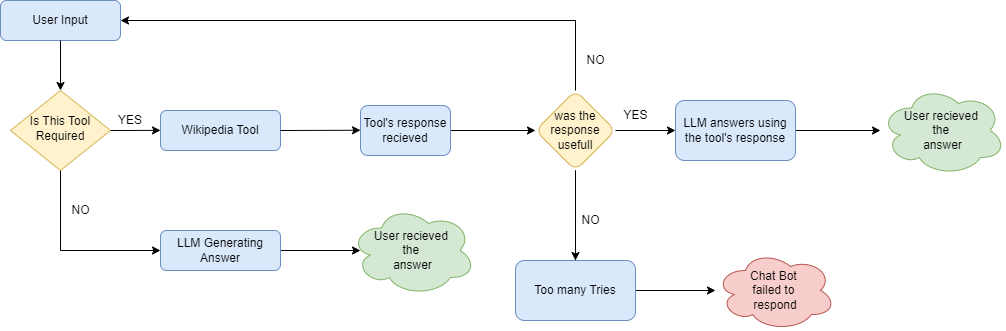

The diagram above was exported from draw.io. Its source (the exported page's mxGraphModel, read from the mxfile embedded in the PNG):
<mxGraphModel dx="1409" dy="1213" grid="1" gridSize="10" guides="1" tooltips="1" connect="1" arrows="1" fold="1" page="1" pageScale="1" pageWidth="827" pageHeight="1169" math="0" shadow="0">
  <root>
    <mxCell id="WIyWlLk6GJQsqaUBKTNV-0" />
    <mxCell id="WIyWlLk6GJQsqaUBKTNV-1" parent="WIyWlLk6GJQsqaUBKTNV-0" />
    <mxCell id="WIyWlLk6GJQsqaUBKTNV-3" value="User Input" style="rounded=1;whiteSpace=wrap;html=1;fontSize=12;glass=0;strokeWidth=1;shadow=0;fillColor=#dae8fc;strokeColor=#6c8ebf;" parent="WIyWlLk6GJQsqaUBKTNV-1" vertex="1">
      <mxGeometry x="160" y="80" width="120" height="40" as="geometry" />
    </mxCell>
    <mxCell id="WIyWlLk6GJQsqaUBKTNV-6" value="Is This Tool Required" style="rhombus;whiteSpace=wrap;html=1;shadow=0;fontFamily=Helvetica;fontSize=12;align=center;strokeWidth=1;spacing=6;spacingTop=-4;fillColor=#fff2cc;strokeColor=#d6b656;" parent="WIyWlLk6GJQsqaUBKTNV-1" vertex="1">
      <mxGeometry x="170" y="170" width="100" height="80" as="geometry" />
    </mxCell>
    <mxCell id="WIyWlLk6GJQsqaUBKTNV-7" value="Wikipedia Tool" style="rounded=1;whiteSpace=wrap;html=1;fontSize=12;glass=0;strokeWidth=1;shadow=0;fillColor=#dae8fc;strokeColor=#6c8ebf;" parent="WIyWlLk6GJQsqaUBKTNV-1" vertex="1">
      <mxGeometry x="320" y="190" width="120" height="40" as="geometry" />
    </mxCell>
    <mxCell id="WakKC7lSXibwNZSAb4s6-35" value="" style="edgeStyle=orthogonalEdgeStyle;rounded=0;orthogonalLoop=1;jettySize=auto;html=1;" edge="1" parent="WIyWlLk6GJQsqaUBKTNV-1" source="WIyWlLk6GJQsqaUBKTNV-12">
      <mxGeometry relative="1" as="geometry">
        <mxPoint x="520" y="330" as="targetPoint" />
      </mxGeometry>
    </mxCell>
    <mxCell id="WIyWlLk6GJQsqaUBKTNV-12" value="LLM Generating Answer" style="rounded=1;whiteSpace=wrap;html=1;fontSize=12;glass=0;strokeWidth=1;shadow=0;fillColor=#dae8fc;strokeColor=#6c8ebf;" parent="WIyWlLk6GJQsqaUBKTNV-1" vertex="1">
      <mxGeometry x="320" y="310" width="120" height="40" as="geometry" />
    </mxCell>
    <mxCell id="WakKC7lSXibwNZSAb4s6-8" value="" style="edgeStyle=orthogonalEdgeStyle;rounded=0;orthogonalLoop=1;jettySize=auto;html=1;" edge="1" parent="WIyWlLk6GJQsqaUBKTNV-1" source="WakKC7lSXibwNZSAb4s6-4" target="WakKC7lSXibwNZSAb4s6-7">
      <mxGeometry relative="1" as="geometry" />
    </mxCell>
    <mxCell id="WakKC7lSXibwNZSAb4s6-4" value="Tool's response recieved" style="rounded=1;whiteSpace=wrap;html=1;fillColor=#dae8fc;strokeColor=#6c8ebf;" vertex="1" parent="WIyWlLk6GJQsqaUBKTNV-1">
      <mxGeometry x="520" y="185" width="90" height="50" as="geometry" />
    </mxCell>
    <mxCell id="WakKC7lSXibwNZSAb4s6-10" value="" style="edgeStyle=orthogonalEdgeStyle;rounded=0;orthogonalLoop=1;jettySize=auto;html=1;" edge="1" parent="WIyWlLk6GJQsqaUBKTNV-1" source="WakKC7lSXibwNZSAb4s6-7" target="WakKC7lSXibwNZSAb4s6-9">
      <mxGeometry relative="1" as="geometry" />
    </mxCell>
    <mxCell id="WakKC7lSXibwNZSAb4s6-12" value="" style="edgeStyle=orthogonalEdgeStyle;rounded=0;orthogonalLoop=1;jettySize=auto;html=1;entryX=1;entryY=0.5;entryDx=0;entryDy=0;" edge="1" parent="WIyWlLk6GJQsqaUBKTNV-1" source="WakKC7lSXibwNZSAb4s6-7" target="WIyWlLk6GJQsqaUBKTNV-3">
      <mxGeometry relative="1" as="geometry">
        <mxPoint x="530" y="70" as="targetPoint" />
        <Array as="points">
          <mxPoint x="735" y="100" />
        </Array>
      </mxGeometry>
    </mxCell>
    <mxCell id="WakKC7lSXibwNZSAb4s6-25" value="" style="edgeStyle=orthogonalEdgeStyle;rounded=0;orthogonalLoop=1;jettySize=auto;html=1;" edge="1" parent="WIyWlLk6GJQsqaUBKTNV-1" source="WakKC7lSXibwNZSAb4s6-7" target="WakKC7lSXibwNZSAb4s6-24">
      <mxGeometry relative="1" as="geometry" />
    </mxCell>
    <mxCell id="WakKC7lSXibwNZSAb4s6-7" value="was the response usefull" style="rhombus;whiteSpace=wrap;html=1;rounded=1;fillColor=#fff2cc;strokeColor=#d6b656;" vertex="1" parent="WIyWlLk6GJQsqaUBKTNV-1">
      <mxGeometry x="695" y="170" width="80" height="80" as="geometry" />
    </mxCell>
    <mxCell id="WakKC7lSXibwNZSAb4s6-32" value="" style="edgeStyle=orthogonalEdgeStyle;rounded=0;orthogonalLoop=1;jettySize=auto;html=1;" edge="1" parent="WIyWlLk6GJQsqaUBKTNV-1" source="WakKC7lSXibwNZSAb4s6-9" target="WakKC7lSXibwNZSAb4s6-31">
      <mxGeometry relative="1" as="geometry" />
    </mxCell>
    <mxCell id="WakKC7lSXibwNZSAb4s6-9" value="LLM answers using the tool's response" style="whiteSpace=wrap;html=1;rounded=1;fillColor=#dae8fc;strokeColor=#6c8ebf;" vertex="1" parent="WIyWlLk6GJQsqaUBKTNV-1">
      <mxGeometry x="835" y="180" width="120" height="60" as="geometry" />
    </mxCell>
    <mxCell id="WakKC7lSXibwNZSAb4s6-14" value="" style="edgeStyle=orthogonalEdgeStyle;rounded=0;orthogonalLoop=1;jettySize=auto;html=1;" edge="1" parent="WIyWlLk6GJQsqaUBKTNV-1">
      <mxGeometry relative="1" as="geometry">
        <mxPoint x="440" y="210" as="sourcePoint" />
        <mxPoint x="520" y="209.82" as="targetPoint" />
        <Array as="points">
          <mxPoint x="520" y="210" />
        </Array>
      </mxGeometry>
    </mxCell>
    <mxCell id="WakKC7lSXibwNZSAb4s6-15" value="" style="edgeStyle=orthogonalEdgeStyle;rounded=0;orthogonalLoop=1;jettySize=auto;html=1;" edge="1" parent="WIyWlLk6GJQsqaUBKTNV-1">
      <mxGeometry relative="1" as="geometry">
        <mxPoint x="270" y="210" as="sourcePoint" />
        <mxPoint x="320" y="209.89" as="targetPoint" />
        <Array as="points">
          <mxPoint x="320" y="210.07" />
        </Array>
      </mxGeometry>
    </mxCell>
    <mxCell id="WakKC7lSXibwNZSAb4s6-16" value="" style="edgeStyle=orthogonalEdgeStyle;rounded=0;orthogonalLoop=1;jettySize=auto;html=1;entryX=0;entryY=0.5;entryDx=0;entryDy=0;" edge="1" parent="WIyWlLk6GJQsqaUBKTNV-1" target="WIyWlLk6GJQsqaUBKTNV-12">
      <mxGeometry relative="1" as="geometry">
        <mxPoint x="220" y="250.19" as="sourcePoint" />
        <mxPoint x="300" y="250.01" as="targetPoint" />
        <Array as="points">
          <mxPoint x="220" y="330" />
        </Array>
      </mxGeometry>
    </mxCell>
    <mxCell id="WakKC7lSXibwNZSAb4s6-17" value="" style="edgeStyle=orthogonalEdgeStyle;rounded=0;orthogonalLoop=1;jettySize=auto;html=1;exitX=0.5;exitY=1;exitDx=0;exitDy=0;entryX=0.5;entryY=0;entryDx=0;entryDy=0;" edge="1" parent="WIyWlLk6GJQsqaUBKTNV-1" source="WIyWlLk6GJQsqaUBKTNV-3" target="WIyWlLk6GJQsqaUBKTNV-6">
      <mxGeometry relative="1" as="geometry">
        <mxPoint x="220" y="140" as="sourcePoint" />
        <mxPoint x="300" y="140" as="targetPoint" />
        <Array as="points" />
      </mxGeometry>
    </mxCell>
    <mxCell id="WakKC7lSXibwNZSAb4s6-18" value="YES" style="text;html=1;strokeColor=none;fillColor=none;align=center;verticalAlign=middle;whiteSpace=wrap;rounded=0;" vertex="1" parent="WIyWlLk6GJQsqaUBKTNV-1">
      <mxGeometry x="260" y="185" width="60" height="30" as="geometry" />
    </mxCell>
    <mxCell id="WakKC7lSXibwNZSAb4s6-19" value="NO" style="text;html=1;align=center;verticalAlign=middle;resizable=0;points=[];autosize=1;strokeColor=none;fillColor=none;" vertex="1" parent="WIyWlLk6GJQsqaUBKTNV-1">
      <mxGeometry x="225" y="280" width="30" height="20" as="geometry" />
    </mxCell>
    <mxCell id="WakKC7lSXibwNZSAb4s6-20" value="NO" style="text;html=1;align=center;verticalAlign=middle;resizable=0;points=[];autosize=1;strokeColor=none;fillColor=none;" vertex="1" parent="WIyWlLk6GJQsqaUBKTNV-1">
      <mxGeometry x="740" y="130" width="30" height="20" as="geometry" />
    </mxCell>
    <mxCell id="WakKC7lSXibwNZSAb4s6-21" value="YES" style="text;html=1;align=center;verticalAlign=middle;resizable=0;points=[];autosize=1;strokeColor=none;fillColor=none;" vertex="1" parent="WIyWlLk6GJQsqaUBKTNV-1">
      <mxGeometry x="775" y="185" width="40" height="20" as="geometry" />
    </mxCell>
    <mxCell id="WakKC7lSXibwNZSAb4s6-22" value="" style="endArrow=classic;html=1;rounded=0;exitX=0.5;exitY=1;exitDx=0;exitDy=0;" edge="1" parent="WIyWlLk6GJQsqaUBKTNV-1" source="WakKC7lSXibwNZSAb4s6-7">
      <mxGeometry width="50" height="50" relative="1" as="geometry">
        <mxPoint x="640" y="390" as="sourcePoint" />
        <mxPoint x="735" y="350" as="targetPoint" />
      </mxGeometry>
    </mxCell>
    <mxCell id="WakKC7lSXibwNZSAb4s6-23" value="NO" style="text;html=1;align=center;verticalAlign=middle;resizable=0;points=[];autosize=1;strokeColor=none;fillColor=none;" vertex="1" parent="WIyWlLk6GJQsqaUBKTNV-1">
      <mxGeometry x="735" y="290" width="30" height="20" as="geometry" />
    </mxCell>
    <mxCell id="WakKC7lSXibwNZSAb4s6-27" value="" style="edgeStyle=orthogonalEdgeStyle;rounded=0;orthogonalLoop=1;jettySize=auto;html=1;" edge="1" parent="WIyWlLk6GJQsqaUBKTNV-1" source="WakKC7lSXibwNZSAb4s6-24" target="WakKC7lSXibwNZSAb4s6-26">
      <mxGeometry relative="1" as="geometry" />
    </mxCell>
    <mxCell id="WakKC7lSXibwNZSAb4s6-24" value="Too many Tries" style="whiteSpace=wrap;html=1;rounded=1;fillColor=#dae8fc;strokeColor=#6c8ebf;" vertex="1" parent="WIyWlLk6GJQsqaUBKTNV-1">
      <mxGeometry x="675" y="340" width="120" height="60" as="geometry" />
    </mxCell>
    <mxCell id="WakKC7lSXibwNZSAb4s6-26" value="Chat Bot&amp;nbsp;&lt;br&gt;failed to&amp;nbsp;&lt;br&gt;respond" style="ellipse;shape=cloud;whiteSpace=wrap;html=1;rounded=1;fillColor=#f8cecc;strokeColor=#b85450;" vertex="1" parent="WIyWlLk6GJQsqaUBKTNV-1">
      <mxGeometry x="875" y="330" width="120" height="80" as="geometry" />
    </mxCell>
    <mxCell id="WakKC7lSXibwNZSAb4s6-31" value="User recieved&amp;nbsp;&lt;br&gt;the&amp;nbsp;&lt;br&gt;answer" style="ellipse;shape=cloud;whiteSpace=wrap;html=1;rounded=1;fillColor=#d5e8d4;strokeColor=#82b366;" vertex="1" parent="WIyWlLk6GJQsqaUBKTNV-1">
      <mxGeometry x="1040" y="165" width="125" height="90" as="geometry" />
    </mxCell>
    <mxCell id="WakKC7lSXibwNZSAb4s6-36" value="User recieved&amp;nbsp;&lt;br&gt;the&amp;nbsp;&lt;br&gt;answer" style="ellipse;shape=cloud;whiteSpace=wrap;html=1;rounded=1;fillColor=#d5e8d4;strokeColor=#82b366;" vertex="1" parent="WIyWlLk6GJQsqaUBKTNV-1">
      <mxGeometry x="510" y="285" width="125" height="90" as="geometry" />
    </mxCell>
  </root>
</mxGraphModel>